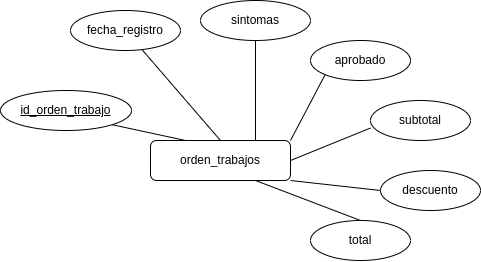

The diagram above was exported from draw.io. Its source (the exported page's mxGraphModel, read from the mxfile embedded in the PNG):
<mxGraphModel dx="1195" dy="705" grid="1" gridSize="10" guides="1" tooltips="1" connect="1" arrows="1" fold="1" page="1" pageScale="1" pageWidth="700" pageHeight="500" math="0" shadow="0">
  <root>
    <mxCell id="0" />
    <mxCell id="1" parent="0" />
    <mxCell id="a_OA7wLx6OEYkdxGBAvB-6" style="edgeStyle=none;rounded=1;orthogonalLoop=1;jettySize=auto;html=1;exitX=0.5;exitY=0;exitDx=0;exitDy=0;startArrow=none;startFill=0;endArrow=none;endFill=0;" parent="1" source="a_OA7wLx6OEYkdxGBAvB-1" target="a_OA7wLx6OEYkdxGBAvB-4" edge="1">
      <mxGeometry relative="1" as="geometry" />
    </mxCell>
    <mxCell id="mw3FvnGaPON_835Hg_cf-22" style="edgeStyle=none;rounded=0;orthogonalLoop=1;jettySize=auto;html=1;exitX=1;exitY=0;exitDx=0;exitDy=0;entryX=0;entryY=1;entryDx=0;entryDy=0;endArrow=none;endFill=0;" edge="1" parent="1" source="a_OA7wLx6OEYkdxGBAvB-1" target="mw3FvnGaPON_835Hg_cf-12">
      <mxGeometry relative="1" as="geometry" />
    </mxCell>
    <mxCell id="mw3FvnGaPON_835Hg_cf-53" style="edgeStyle=none;rounded=0;orthogonalLoop=1;jettySize=auto;html=1;exitX=0.75;exitY=0;exitDx=0;exitDy=0;entryX=0.5;entryY=1;entryDx=0;entryDy=0;endArrow=none;endFill=0;" edge="1" parent="1" source="a_OA7wLx6OEYkdxGBAvB-1" target="mw3FvnGaPON_835Hg_cf-52">
      <mxGeometry relative="1" as="geometry" />
    </mxCell>
    <mxCell id="mw3FvnGaPON_835Hg_cf-57" style="edgeStyle=none;rounded=0;orthogonalLoop=1;jettySize=auto;html=1;exitX=1;exitY=0.5;exitDx=0;exitDy=0;entryX=0;entryY=0.688;entryDx=0;entryDy=0;entryPerimeter=0;endArrow=none;endFill=0;" edge="1" parent="1" source="a_OA7wLx6OEYkdxGBAvB-1" target="mw3FvnGaPON_835Hg_cf-54">
      <mxGeometry relative="1" as="geometry" />
    </mxCell>
    <mxCell id="mw3FvnGaPON_835Hg_cf-58" style="edgeStyle=none;rounded=0;orthogonalLoop=1;jettySize=auto;html=1;exitX=1;exitY=1;exitDx=0;exitDy=0;entryX=0;entryY=0.5;entryDx=0;entryDy=0;endArrow=none;endFill=0;" edge="1" parent="1" source="a_OA7wLx6OEYkdxGBAvB-1" target="mw3FvnGaPON_835Hg_cf-55">
      <mxGeometry relative="1" as="geometry" />
    </mxCell>
    <mxCell id="mw3FvnGaPON_835Hg_cf-59" style="edgeStyle=none;rounded=0;orthogonalLoop=1;jettySize=auto;html=1;exitX=0.75;exitY=1;exitDx=0;exitDy=0;entryX=0.5;entryY=0;entryDx=0;entryDy=0;endArrow=none;endFill=0;" edge="1" parent="1" source="a_OA7wLx6OEYkdxGBAvB-1" target="mw3FvnGaPON_835Hg_cf-56">
      <mxGeometry relative="1" as="geometry" />
    </mxCell>
    <mxCell id="a_OA7wLx6OEYkdxGBAvB-1" value="orden_trabajos" style="whiteSpace=wrap;html=1;align=center;rounded=1;" parent="1" vertex="1">
      <mxGeometry x="270" y="260" width="140" height="40" as="geometry" />
    </mxCell>
    <mxCell id="a_OA7wLx6OEYkdxGBAvB-3" style="rounded=1;orthogonalLoop=1;jettySize=auto;html=1;exitX=1;exitY=1;exitDx=0;exitDy=0;entryX=0.25;entryY=0;entryDx=0;entryDy=0;startArrow=none;startFill=0;endArrow=none;endFill=0;" parent="1" source="a_OA7wLx6OEYkdxGBAvB-2" target="a_OA7wLx6OEYkdxGBAvB-1" edge="1">
      <mxGeometry relative="1" as="geometry" />
    </mxCell>
    <mxCell id="a_OA7wLx6OEYkdxGBAvB-2" value="id_orden_trabajo" style="ellipse;whiteSpace=wrap;html=1;align=center;fontStyle=4;rounded=1;" parent="1" vertex="1">
      <mxGeometry x="120" y="210" width="131" height="40" as="geometry" />
    </mxCell>
    <mxCell id="a_OA7wLx6OEYkdxGBAvB-4" value="fecha_registro" style="ellipse;whiteSpace=wrap;html=1;align=center;rounded=1;" parent="1" vertex="1">
      <mxGeometry x="190" y="130" width="110" height="40" as="geometry" />
    </mxCell>
    <mxCell id="mw3FvnGaPON_835Hg_cf-12" value="aprobado" style="ellipse;whiteSpace=wrap;html=1;align=center;rounded=1;" vertex="1" parent="1">
      <mxGeometry x="430" y="160" width="100" height="40" as="geometry" />
    </mxCell>
    <mxCell id="mw3FvnGaPON_835Hg_cf-52" value="sintomas" style="ellipse;whiteSpace=wrap;html=1;align=center;rounded=1;" vertex="1" parent="1">
      <mxGeometry x="320" y="120" width="110" height="40" as="geometry" />
    </mxCell>
    <mxCell id="mw3FvnGaPON_835Hg_cf-54" value="subtotal" style="ellipse;whiteSpace=wrap;html=1;align=center;rounded=1;" vertex="1" parent="1">
      <mxGeometry x="490" y="220" width="100" height="40" as="geometry" />
    </mxCell>
    <mxCell id="mw3FvnGaPON_835Hg_cf-55" value="descuento" style="ellipse;whiteSpace=wrap;html=1;align=center;rounded=1;" vertex="1" parent="1">
      <mxGeometry x="500" y="290" width="100" height="40" as="geometry" />
    </mxCell>
    <mxCell id="mw3FvnGaPON_835Hg_cf-56" value="total" style="ellipse;whiteSpace=wrap;html=1;align=center;rounded=1;" vertex="1" parent="1">
      <mxGeometry x="430" y="340" width="100" height="40" as="geometry" />
    </mxCell>
  </root>
</mxGraphModel>